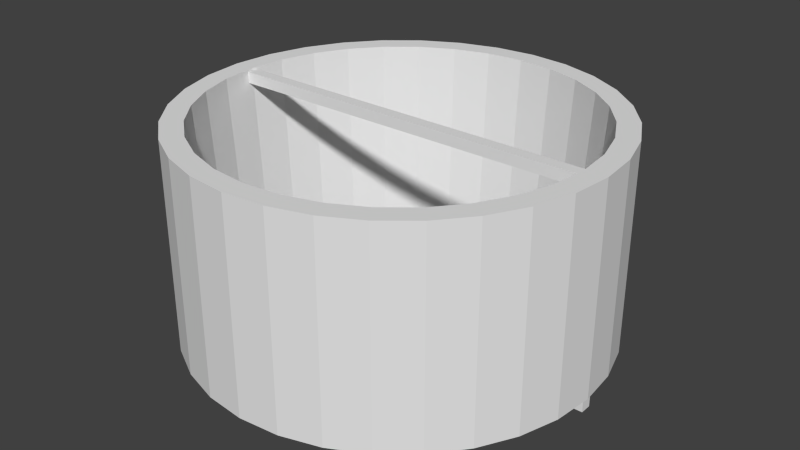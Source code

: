 # Source: base.blend  (saved by Blender 2.71.0; exported with 4.5.12 LTS)
import bpy
from mathutils import Matrix  # noqa: F401  (used for matrix-valued properties, if any)

bpy.ops.wm.read_factory_settings(use_empty=True)
scene = bpy.context.scene
scene.name = 'Scene'

# ---- collections
col_collection_1 = bpy.data.collections.new('Collection 1'); scene.collection.children.link(col_collection_1)

# ---- world
world_world = bpy.data.worlds.new('World'); scene.world = world_world
world_world.color = (0.05088, 0.05088, 0.05088)
world_world.use_sun_shadow = False
world_world.sun_shadow_jitter_overblur = 0.0
world_world.cycles.sampling_method = 'MANUAL'
world_world.cycles.sample_map_resolution = 256

# ---- meshes
me_cube = bpy.data.meshes.new('Cube')
me_cube.from_pydata([(-1.0, -1.0, -1.0), (-1.0, 1.0, -1.0), (1.0, 1.0, -1.0), (1.0, -1.0, -1.0), (-1.0, -1.0, 1.0), (-1.0, 1.0, 1.0), (1.0, 1.0, 1.0), (1.0, -1.0, 1.0)], [], [(4, 5, 1, 0), (5, 6, 2, 1), (6, 7, 3, 2), (7, 4, 0, 3), (0, 1, 2, 3), (7, 6, 5, 4)])
me_cube.use_remesh_preserve_volume = False
me_cube.use_remesh_preserve_attributes = False
me_cube.use_mirror_vertex_groups = False
me_cube.update()
me_circle_002 = bpy.data.meshes.new('Circle.002')
me_circle_002.from_pydata([(-60.26, 40.26, 0.0), (-72.47, 5.471e-06, 0.0), (-66.95, -27.73, 0.0), (-60.26, -40.26, 0.0), (-40.26, -60.26, 0.0), (2.361e-05, -72.47, 0.0), (71.08, 14.14, 0.0), (60.26, 40.26, 0.0), (-40.26, 60.26, 0.0), (14.14, 71.08, 0.0), (-54.82, 54.82, 40.03), (-64.47, 43.07, 40.03), (-71.63, 29.67, 40.03), (-76.04, 15.13, 40.03), (-76.04, -15.13, 40.03), (-71.63, -29.67, 40.03), (-64.47, -43.07, 40.03), (-54.82, -54.82, 40.03), (-29.67, -71.63, 40.03), (2.574e-05, -77.53, 40.03), (15.13, -76.04, 40.03), (43.07, -64.47, 40.03), (54.82, -54.82, 40.03), (64.47, -43.07, 40.03), (71.63, -29.67, 40.03), (76.04, -15.13, 40.03), (77.53, 7.332e-05, 40.03), (54.82, 54.82, 40.03), (40.26, 60.26, 0.0), (29.67, 71.63, 40.03), (-51.24, 51.24, 0.0), (14.14, -71.08, 0.0), (60.26, -40.26, 0.0), (71.08, -14.14, 0.0), (66.95, 27.73, 0.0), (-14.14, 71.08, 0.0), (-27.73, 66.95, 0.0), (-71.08, -14.14, 0.0), (-51.24, -51.24, 0.0), (27.73, -66.95, 0.0), (40.26, -60.26, 0.0), (72.47, 6.998e-05, 0.0), (27.73, 66.95, 0.0), (0.0, 72.47, 0.0), (-66.95, 27.73, 0.0), (-71.08, 14.14, 0.0), (-27.73, -66.95, 0.0), (-14.14, -71.08, 0.0), (51.24, -51.24, 0.0), (66.95, -27.73, 0.0), (51.24, 51.24, 0.0), (4.747e-07, 77.53, 40.03), (-15.13, 76.04, 40.03), (-29.67, 71.63, 40.03), (-43.07, 64.47, 40.03), (-77.53, 4.305e-06, 40.03), (-43.07, -64.47, 40.03), (-15.13, -76.04, 40.03), (29.67, -71.63, 40.03), (76.04, 15.13, 40.03), (71.63, 29.67, 40.03), (64.47, 43.07, 40.03), (15.13, 76.04, 40.03), (43.07, 64.47, 40.03), (33.08, 79.86, 0.0), (16.86, 84.78, 0.0), (16.86, 84.78, 40.03), (33.08, 79.86, 40.03), (48.02, -71.87, 0.0), (61.12, -61.12, 0.0), (61.12, -61.12, 40.03), (48.02, -71.87, 40.03), (-86.44, 9.292e-06, 0.0), (-84.78, -16.86, 0.0), (-84.78, -16.86, 40.03), (-86.44, 9.292e-06, 40.03), (16.86, -84.78, 0.0), (33.08, -79.86, 0.0), (33.08, -79.86, 40.03), (16.86, -84.78, 40.03), (-79.86, 33.08, 0.0), (-84.78, 16.86, 0.0), (-84.78, 16.86, 40.03), (-79.86, 33.08, 40.03), (79.86, 33.08, 0.0), (71.87, 48.02, 0.0), (71.87, 48.02, 40.03), (79.86, 33.08, 40.03), (-61.12, 61.12, 0.0), (-71.87, 48.02, 0.0), (-71.87, 48.02, 40.03), (-61.12, 61.12, 40.03), (-16.86, -84.78, 0.0), (2.743e-05, -86.44, 0.0), (2.743e-05, -86.44, 40.03), (-16.86, -84.78, 40.03), (86.44, 8.488e-05, 0.0), (84.78, 16.86, 0.0), (84.78, 16.86, 40.03), (86.44, 8.488e-05, 40.03), (-33.08, 79.86, 0.0), (-48.02, 71.87, 0.0), (-48.02, 71.87, 40.03), (-33.08, 79.86, 40.03), (-48.02, -71.87, 0.0), (-33.08, -79.86, 0.0), (-33.08, -79.86, 40.03), (-48.02, -71.87, 40.03), (79.86, -33.08, 0.0), (84.78, -16.86, 0.0), (84.78, -16.86, 40.03), (79.86, -33.08, 40.03), (-5.763e-06, 86.44, 0.0), (-16.86, 84.78, 0.0), (-16.86, 84.78, 40.03), (-5.763e-06, 86.44, 40.03), (-71.87, -48.02, 0.0), (-61.12, -61.12, 0.0), (-61.12, -61.12, 40.03), (-71.87, -48.02, 40.03), (71.87, -48.02, 0.0), (71.87, -48.02, 40.03), (-79.86, -33.08, 0.0), (-79.86, -33.08, 40.03), (61.12, 61.12, 0.0), (61.12, 61.12, 40.03), (48.02, 71.87, 0.0), (48.02, 71.87, 40.03)], [], [(42, 29, 62, 9), (40, 21, 22, 48), (1, 55, 14, 37), (31, 20, 58, 39), (44, 12, 13, 45), (34, 60, 61, 7), (30, 10, 11, 0), (47, 57, 19, 5), (41, 26, 59, 6), (36, 53, 54, 8), (4, 56, 18, 46), (49, 24, 25, 33), (43, 51, 52, 35), (3, 16, 17, 38), (48, 22, 23, 32), (37, 14, 15, 2), (39, 58, 21, 40), (45, 13, 55, 1), (7, 61, 27, 50), (5, 19, 20, 31), (0, 11, 12, 44), (6, 59, 60, 34), (8, 54, 10, 30), (46, 18, 57, 47), (33, 25, 26, 41), (35, 52, 53, 36), (38, 17, 56, 4), (32, 23, 24, 49), (2, 15, 16, 3), (9, 62, 51, 43), (50, 27, 63, 28), (28, 63, 29, 42), (64, 65, 66, 67), (68, 69, 70, 71), (72, 73, 74, 75), (76, 77, 78, 79), (80, 81, 82, 83), (84, 85, 86, 87), (88, 89, 90, 91), (92, 93, 94, 95), (96, 97, 98, 99), (100, 101, 102, 103), (104, 105, 106, 107), (108, 109, 110, 111), (112, 113, 114, 115), (116, 117, 118, 119), (69, 120, 121, 70), (73, 122, 123, 74), (77, 68, 71, 78), (81, 72, 75, 82), (85, 124, 125, 86), (93, 76, 79, 94), (89, 80, 83, 90), (97, 84, 87, 98), (101, 88, 91, 102), (105, 92, 95, 106), (109, 96, 99, 110), (113, 100, 103, 114), (117, 104, 107, 118), (120, 108, 111, 121), (122, 116, 119, 123), (65, 112, 115, 66), (124, 126, 127, 125), (126, 64, 67, 127), (29, 63, 127, 67), (8, 30, 88, 101), (16, 15, 123, 119), (49, 33, 109, 108), (60, 59, 98, 87), (57, 18, 106, 95), (4, 46, 105, 104), (42, 9, 65, 64), (35, 36, 100, 113), (30, 0, 89, 88), (62, 29, 67, 66), (33, 41, 96, 109), (17, 16, 119, 118), (61, 60, 87, 86), (19, 57, 95, 94), (47, 5, 93, 92), (9, 43, 112, 65), (39, 40, 68, 77), (0, 44, 80, 89), (20, 19, 94, 79), (41, 6, 97, 96), (51, 62, 66, 115), (58, 20, 79, 78), (2, 3, 116, 122), (5, 31, 76, 93), (44, 45, 81, 80), (10, 54, 102, 91), (45, 1, 72, 81), (22, 21, 71, 70), (6, 34, 84, 97), (21, 58, 78, 71), (11, 10, 91, 90), (31, 39, 77, 76), (46, 47, 92, 105), (55, 13, 82, 75), (1, 37, 73, 72), (23, 22, 70, 121), (34, 7, 85, 84), (59, 26, 99, 98), (12, 11, 90, 83), (40, 48, 69, 68), (52, 51, 115, 114), (14, 55, 75, 74), (37, 2, 122, 73), (24, 23, 121, 111), (7, 50, 124, 85), (43, 35, 113, 112), (27, 61, 86, 125), (13, 12, 83, 82), (48, 32, 120, 69), (56, 17, 118, 107), (53, 52, 114, 103), (3, 38, 117, 116), (50, 28, 126, 124), (25, 24, 111, 110), (63, 27, 125, 127), (36, 8, 101, 100), (32, 49, 108, 120), (15, 14, 74, 123), (54, 53, 103, 102), (18, 56, 107, 106), (38, 4, 104, 117), (28, 42, 64, 126), (26, 25, 110, 99)])
me_circle_002.use_remesh_preserve_volume = False
me_circle_002.use_remesh_preserve_attributes = False
me_circle_002.use_mirror_vertex_groups = False
me_circle_002.update()
me_cube_001 = bpy.data.meshes.new('Cube.001')
me_cube_001.from_pydata([(-1.0, -1.0, -1.0), (-1.0, 1.0, -1.0), (1.0, 1.0, -1.0), (1.0, -1.0, -1.0), (-1.0, -1.0, 1.0), (-1.0, 1.0, 1.0), (1.0, 1.0, 1.0), (1.0, -1.0, 1.0)], [], [(4, 5, 1, 0), (5, 6, 2, 1), (6, 7, 3, 2), (7, 4, 0, 3), (0, 1, 2, 3), (7, 6, 5, 4)])
me_cube_001.use_remesh_preserve_volume = False
me_cube_001.use_remesh_preserve_attributes = False
me_cube_001.use_mirror_vertex_groups = False
me_cube_001.update()
me_cube_002 = bpy.data.meshes.new('Cube.002')
me_cube_002.from_pydata([(-1.0, -1.0, -1.0), (-1.0, 1.0, -1.0), (1.0, 1.0, -1.0), (1.0, -1.0, -1.0), (-1.0, -1.0, 1.0), (-1.0, 1.0, 1.0), (1.0, 1.0, 1.0), (1.0, -1.0, 1.0)], [], [(4, 5, 1, 0), (5, 6, 2, 1), (6, 7, 3, 2), (7, 4, 0, 3), (0, 1, 2, 3), (7, 6, 5, 4)])
me_cube_002.use_remesh_preserve_volume = False
me_cube_002.use_remesh_preserve_attributes = False
me_cube_002.use_mirror_vertex_groups = False
me_cube_002.update()

# ---- objects
ob_cube = bpy.data.objects.new('Cube', me_cube)
ob_circle_002 = bpy.data.objects.new('Circle.002', me_circle_002)
ob_cube_001 = bpy.data.objects.new('Cube.001', me_cube_001)
ob_cube_002 = bpy.data.objects.new('Cube.002', me_cube_002)

# ---- transforms, parenting, visibility, modifiers, constraints
ob_cube.location = (0.0, 0.0, -1.0)
ob_cube.scale = (36.7, 1.0, 1.0)
ob_cube.lineart.crease_threshold = 0.0
ob_circle_002.location = (0.0, 0.0, 0.0)
ob_circle_002.scale = (0.427, 0.427, 0.92)
ob_circle_002.lineart.crease_threshold = 0.0
ob_cube_001.location = (0.0, 0.0, 1.0)
ob_cube_001.scale = (30.7, 1.0, 1.0)
ob_cube_001.lineart.crease_threshold = 0.0
ob_cube_002.location = (0.0, 0.0, 35.47)
ob_cube_002.scale = (33.0, 1.0, 1.0)
ob_cube_002.lineart.crease_threshold = 0.0

# ---- collection membership
col_collection_1.objects.link(ob_cube)
col_collection_1.objects.link(ob_circle_002)
col_collection_1.objects.link(ob_cube_001)
col_collection_1.objects.link(ob_cube_002)

# ---- scene / render settings (as saved in the file)
scene.frame_start = 1; scene.frame_end = 250; scene.frame_set(1)
scene.render.engine = 'BLENDER_EEVEE_NEXT'
scene.render.resolution_percentage = 50
scene.render.dither_intensity = 0.0
scene.cycles.use_denoising = False
scene.cycles.samples = 10
scene.cycles.sampling_pattern = 'TABULATED_SOBOL'
scene.cycles.light_sampling_threshold = 0.0
scene.cycles.use_adaptive_sampling = False
scene.cycles.use_light_tree = False
scene.cycles.blur_glossy = 0.0
scene.cycles.volume_bounces = 1
scene.cycles.pixel_filter_type = 'GAUSSIAN'
scene.cycles.sample_clamp_indirect = 0.0
scene.view_settings.view_transform = 'Standard'
bpy.context.view_layer.update()

# ---- added for rendering (the .blend has no active camera and no usable light): camera, sun
cam_auto = bpy.data.cameras.new('AutoCamera')
cam_auto.lens = 50.0
cam_auto.sensor_width = 36.0
cam_auto.clip_end = 1808.53
ob_auto_camera = bpy.data.objects.new('AutoCamera', cam_auto)
scene.collection.objects.link(ob_auto_camera)
ob_auto_camera.location = (103.05, -123.661, 99.8519)
ob_auto_camera.rotation_euler = (1.09748, -7.21219e-08, 0.694738)
scene.camera = ob_auto_camera
light_auto_sun = bpy.data.lights.new('AutoSun', 'SUN')
light_auto_sun.energy = 3.0
light_auto_sun.angle = 0.0523599
ob_auto_sun = bpy.data.objects.new('AutoSun', light_auto_sun)
scene.collection.objects.link(ob_auto_sun)
ob_auto_sun.rotation_euler = (0.872665, 0.174533, 0.523599)
bpy.context.view_layer.update()
